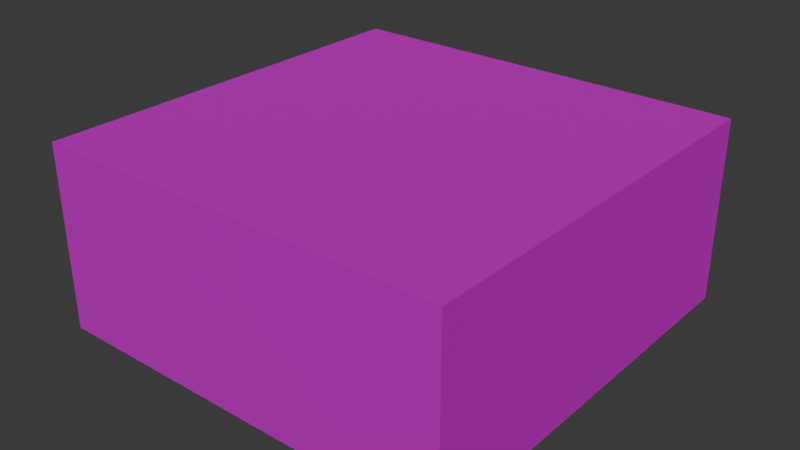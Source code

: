 # Source: sand_small.blend  (saved by Blender 4.0.36; exported with 4.5.12 LTS)
import bpy
from mathutils import Matrix  # noqa: F401  (used for matrix-valued properties, if any)

bpy.ops.wm.read_factory_settings(use_empty=True)
scene = bpy.context.scene
scene.name = 'Scene'

# ---- collections
col_collection = bpy.data.collections.new('Collection'); scene.collection.children.link(col_collection)

# ---- images (referenced by path relative to the original .blend; pixels are not part of the script)
import os
ASSET_DIR = os.environ.get("B2B_ASSET_DIR", "")  # directory of the original .blend (textures are referenced by path, not embedded)
HERE = os.path.dirname(os.path.abspath(__file__))  # packed textures are extracted next to this script under _unpacked/

def load_image(name, relpath, width, height, colorspace="sRGB"):
    """Load a texture the original file referenced (path relative to the .blend, or extracted next to this script)."""
    p = next((c for c in (os.path.join(HERE, relpath), os.path.join(ASSET_DIR, relpath)) if relpath and os.path.exists(c)), "")
    if p:
        img = bpy.data.images.load(p, check_existing=True)
        img.name = name
    else:  # same state as the original file: an image datablock whose file is absent (Cycles renders it pink)
        img = bpy.data.images.new(name, width, height)
        img.source = "FILE"
        img.filepath = "//" + (relpath or name)
    img.colorspace_settings.name = colorspace
    return img
img_001_color_basic_road_png = load_image('001_COLOR_BASIC ROAD.png', 'textures/001_COLOR_BASIC ROAD.png', 1024, 1024, 'sRGB')

# ---- materials (node trees are filled in below, after node groups)
mat_basic_color_road = bpy.data.materials.new('BASIC COLOR ROAD')
mat_basic_color_road.use_transparent_shadow = False

# ---- material node trees
mat_basic_color_road.use_nodes = True; mat_basic_color_road.node_tree.nodes.clear()
_N = mat_basic_color_road.node_tree.nodes; _L = mat_basic_color_road.node_tree.links
n0 = _N.new('ShaderNodeOutputMaterial'); n0.name = 'Material Output'; n0.location = (300, 300)
n1 = _N.new('ShaderNodeBsdfPrincipled'); n1.name = 'Principled BSDF'; n1.location = (-24, 304)
n1.distribution = 'GGX'
n1.subsurface_method = 'BURLEY'
n1.inputs[1].default_value = 0.5
n1.inputs[3].default_value = 1.45
n1.inputs[13].default_value = 0.0
n1.inputs[20].default_value = 0.0
n1.inputs[27].default_value = (0.0, 0.0, 0.0, 1.0)
n1.inputs[28].default_value = 1.0
n2 = _N.new('ShaderNodeTexImage'); n2.name = 'Image Texture'; n2.location = (-570, 263)
n2.width = 355
n2.image = img_001_color_basic_road_png
_L.new(n1.outputs[0], n0.inputs[0])
_L.new(n2.outputs[0], n1.inputs[0])
n0.is_active_output = True

# ---- world
world_world = bpy.data.worlds.new('World'); scene.world = world_world
world_world.use_nodes = True; world_world.node_tree.nodes.clear()
_N = world_world.node_tree.nodes; _L = world_world.node_tree.links
n0 = _N.new('ShaderNodeOutputWorld'); n0.name = 'World Output'; n0.location = (300, 300)
n1 = _N.new('ShaderNodeBackground'); n1.name = 'Background'; n1.location = (10, 300)
n1.inputs[0].default_value = (0.05088, 0.05088, 0.05088, 1.0)
_L.new(n1.outputs[0], n0.inputs[0])
n0.is_active_output = True
world_world.color = (0.05088, 0.05088, 0.05088)
world_world.use_sun_shadow = False
world_world.sun_shadow_jitter_overblur = 0.0

# ---- meshes
me_plane_102 = bpy.data.meshes.new('Plane.102')
me_plane_102.from_pydata([(-2.0, -2.0, 0.8865), (-2.0, -2.0, -0.8865), (2.0, -2.0, 0.8865), (2.0, -2.0, -0.8865), (-2.0, 2.0, 0.8865), (-2.0, 2.0, -0.8865), (2.0, 2.0, 0.8865), (2.0, 2.0, -0.8865)], [], [(6, 7, 5, 4), (4, 5, 1, 0), (0, 1, 3, 2), (0, 2, 6, 4), (2, 3, 7, 6)])
_uv = me_plane_102.uv_layers.new(name='UVMap')
_uv.uv.foreach_set('vector', [0.19, 0.2677, 0.19, 0.2677, 0.19, 0.2677, 0.19, 0.2677, 0.19, 0.2677, 0.19, 0.2677, 0.19, 0.2677, 0.19, 0.2677, 0.19, 0.2677, 0.19, 0.2677, 0.19, 0.2677, 0.19, 0.2677, 0.19, 0.2677, 0.19, 0.2677, 0.19, 0.2677, 0.19, 0.2677, 0.19, 0.2677, 0.19, 0.2677, 0.19, 0.2677, 0.19, 0.2677])
me_plane_102.materials.append(mat_basic_color_road)
me_plane_102.use_remesh_fix_poles = True
me_plane_102.use_remesh_preserve_attributes = False
me_plane_102.use_mirror_vertex_groups = False
me_plane_102.update()

# ---- objects
ob_sand_small_col = bpy.data.objects.new('sand_small-col', me_plane_102)

# ---- transforms, parenting, visibility, modifiers, constraints
ob_sand_small_col.location = (0.0, 0.0, 0.8985)
ob_sand_small_col.lineart.crease_threshold = 0.0

# ---- collection membership
col_collection.objects.link(ob_sand_small_col)

# ---- scene / render settings (as saved in the file)
scene.frame_start = 1; scene.frame_end = 250; scene.frame_set(1)
scene.render.engine = 'BLENDER_EEVEE_NEXT'
scene.cycles.sampling_pattern = 'TABULATED_SOBOL'
bpy.context.view_layer.update()

# ---- added for rendering (the .blend has no active camera and no usable light): camera, sun
cam_auto = bpy.data.cameras.new('AutoCamera')
cam_auto.lens = 50.0
cam_auto.sensor_width = 36.0
cam_auto.clip_end = 1000.0
ob_auto_camera = bpy.data.objects.new('AutoCamera', cam_auto)
scene.collection.objects.link(ob_auto_camera)
ob_auto_camera.location = (5.4849, -6.58189, 5.28641)
ob_auto_camera.rotation_euler = (1.09748, -7.21219e-08, 0.694738)
scene.camera = ob_auto_camera
light_auto_sun = bpy.data.lights.new('AutoSun', 'SUN')
light_auto_sun.energy = 3.0
light_auto_sun.angle = 0.0523599
ob_auto_sun = bpy.data.objects.new('AutoSun', light_auto_sun)
scene.collection.objects.link(ob_auto_sun)
ob_auto_sun.rotation_euler = (0.872665, 0.174533, 0.523599)
bpy.context.view_layer.update()
